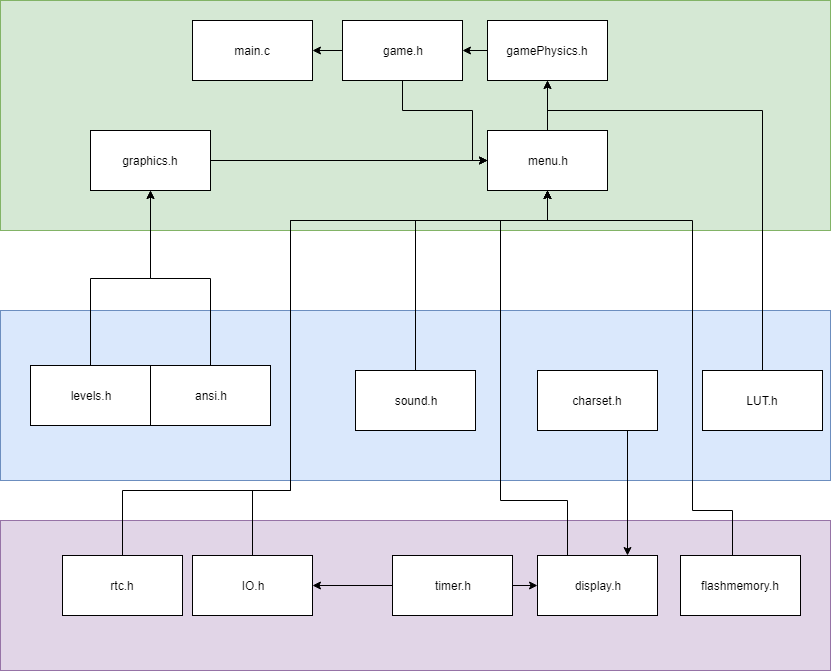

The diagram above was exported from draw.io. Its source (the exported page's mxGraphModel, read from the mxfile embedded in the PNG):
<mxGraphModel dx="1426" dy="693" grid="1" gridSize="10" guides="1" tooltips="1" connect="1" arrows="1" fold="1" page="1" pageScale="1" pageWidth="850" pageHeight="1100" background="#ffffff" math="0" shadow="0">
  <root>
    <mxCell id="0" />
    <mxCell id="1" parent="0" />
    <mxCell id="2" value="" style="rounded=0;whiteSpace=wrap;html=1;fillColor=#e1d5e7;strokeColor=#9673a6;" parent="1" vertex="1">
      <mxGeometry x="10" y="850" width="830" height="150" as="geometry" />
    </mxCell>
    <mxCell id="3" value="" style="rounded=0;whiteSpace=wrap;html=1;fillColor=#dae8fc;strokeColor=#6c8ebf;" parent="1" vertex="1">
      <mxGeometry x="10" y="640" width="830" height="170" as="geometry" />
    </mxCell>
    <mxCell id="4" value="" style="rounded=0;whiteSpace=wrap;html=1;fillColor=#d5e8d4;strokeColor=#82b366;" parent="1" vertex="1">
      <mxGeometry x="10" y="330" width="830" height="230" as="geometry" />
    </mxCell>
    <mxCell id="5" value="main.c" style="rounded=0;whiteSpace=wrap;html=1;fillColor=#ffffff;strokeColor=#000000;" parent="1" vertex="1">
      <mxGeometry x="202" y="350" width="120" height="60" as="geometry" />
    </mxCell>
    <mxCell id="41" style="edgeStyle=orthogonalEdgeStyle;rounded=0;html=1;exitX=0.75;exitY=1;entryX=0.75;entryY=0;jettySize=auto;orthogonalLoop=1;" parent="1" source="6" target="20" edge="1">
      <mxGeometry relative="1" as="geometry" />
    </mxCell>
    <mxCell id="6" value="charset.h" style="rounded=0;whiteSpace=wrap;html=1;fillColor=#ffffff;strokeColor=#000000;" parent="1" vertex="1">
      <mxGeometry x="547" y="700" width="120" height="60" as="geometry" />
    </mxCell>
    <mxCell id="7" style="edgeStyle=orthogonalEdgeStyle;rounded=0;html=1;exitX=0.5;exitY=0;entryX=0.5;entryY=1;jettySize=auto;orthogonalLoop=1;" parent="1" source="8" target="19" edge="1">
      <mxGeometry relative="1" as="geometry">
        <Array as="points">
          <mxPoint x="772" y="440" />
          <mxPoint x="557" y="440" />
        </Array>
      </mxGeometry>
    </mxCell>
    <mxCell id="8" value="LUT.h" style="rounded=0;whiteSpace=wrap;html=1;fillColor=#ffffff;strokeColor=#000000;" parent="1" vertex="1">
      <mxGeometry x="712" y="700" width="120" height="60" as="geometry" />
    </mxCell>
    <mxCell id="9" style="edgeStyle=orthogonalEdgeStyle;rounded=0;html=1;exitX=0.5;exitY=0;jettySize=auto;orthogonalLoop=1;entryX=0.5;entryY=1;" parent="1" source="10" target="29" edge="1">
      <mxGeometry relative="1" as="geometry">
        <mxPoint x="412" y="652.5" as="targetPoint" />
      </mxGeometry>
    </mxCell>
    <mxCell id="10" value="ansi.h" style="rounded=0;whiteSpace=wrap;html=1;fillColor=#ffffff;strokeColor=#000000;" parent="1" vertex="1">
      <mxGeometry x="160" y="695" width="120" height="60" as="geometry" />
    </mxCell>
    <mxCell id="11" style="edgeStyle=orthogonalEdgeStyle;rounded=0;html=1;exitX=0.5;exitY=0;entryX=0.5;entryY=1;jettySize=auto;orthogonalLoop=1;" parent="1" source="12" target="29" edge="1">
      <mxGeometry relative="1" as="geometry">
        <mxPoint x="412" y="652.5" as="targetPoint" />
      </mxGeometry>
    </mxCell>
    <mxCell id="12" value="levels.h" style="rounded=0;whiteSpace=wrap;html=1;fillColor=#ffffff;strokeColor=#000000;" parent="1" vertex="1">
      <mxGeometry x="40" y="695" width="120" height="60" as="geometry" />
    </mxCell>
    <mxCell id="13" style="edgeStyle=orthogonalEdgeStyle;rounded=0;html=1;exitX=0.5;exitY=1;entryX=0;entryY=0.5;jettySize=auto;orthogonalLoop=1;" parent="1" source="15" target="17" edge="1">
      <mxGeometry relative="1" as="geometry">
        <Array as="points">
          <mxPoint x="412" y="440" />
          <mxPoint x="482" y="440" />
          <mxPoint x="482" y="490" />
        </Array>
      </mxGeometry>
    </mxCell>
    <mxCell id="14" style="edgeStyle=orthogonalEdgeStyle;rounded=0;html=1;exitX=0;exitY=0.5;entryX=1;entryY=0.5;jettySize=auto;orthogonalLoop=1;" parent="1" source="15" target="5" edge="1">
      <mxGeometry relative="1" as="geometry" />
    </mxCell>
    <mxCell id="15" value="game.h" style="rounded=0;whiteSpace=wrap;html=1;fillColor=#ffffff;strokeColor=#000000;" parent="1" vertex="1">
      <mxGeometry x="352" y="350" width="120" height="60" as="geometry" />
    </mxCell>
    <mxCell id="16" style="edgeStyle=orthogonalEdgeStyle;rounded=0;html=1;exitX=0.5;exitY=0;entryX=0.5;entryY=1;jettySize=auto;orthogonalLoop=1;" parent="1" source="17" target="19" edge="1">
      <mxGeometry relative="1" as="geometry" />
    </mxCell>
    <mxCell id="17" value="menu.h" style="rounded=0;whiteSpace=wrap;html=1;fillColor=#ffffff;strokeColor=#000000;" parent="1" vertex="1">
      <mxGeometry x="497" y="460" width="120" height="60" as="geometry" />
    </mxCell>
    <mxCell id="18" style="edgeStyle=orthogonalEdgeStyle;rounded=0;html=1;exitX=0;exitY=0.5;entryX=1;entryY=0.5;jettySize=auto;orthogonalLoop=1;" parent="1" source="19" target="15" edge="1">
      <mxGeometry relative="1" as="geometry" />
    </mxCell>
    <mxCell id="19" value="gamePhysics.h" style="rounded=0;whiteSpace=wrap;html=1;fillColor=#ffffff;strokeColor=#000000;" parent="1" vertex="1">
      <mxGeometry x="497" y="350" width="120" height="60" as="geometry" />
    </mxCell>
    <mxCell id="42" style="edgeStyle=orthogonalEdgeStyle;rounded=0;html=1;exitX=0.25;exitY=0;entryX=0.5;entryY=1;jettySize=auto;orthogonalLoop=1;" parent="1" source="20" target="17" edge="1">
      <mxGeometry relative="1" as="geometry">
        <Array as="points">
          <mxPoint x="577" y="830" />
          <mxPoint x="510" y="830" />
          <mxPoint x="510" y="550" />
          <mxPoint x="557" y="550" />
        </Array>
      </mxGeometry>
    </mxCell>
    <mxCell id="20" value="display.h" style="rounded=0;whiteSpace=wrap;html=1;fillColor=#ffffff;strokeColor=#000000;" parent="1" vertex="1">
      <mxGeometry x="547" y="885" width="120" height="60" as="geometry" />
    </mxCell>
    <mxCell id="21" style="edgeStyle=orthogonalEdgeStyle;rounded=0;html=1;exitX=0.5;exitY=0;jettySize=auto;orthogonalLoop=1;" parent="1" source="22" target="17" edge="1">
      <mxGeometry relative="1" as="geometry">
        <Array as="points">
          <mxPoint x="742" y="840" />
          <mxPoint x="702" y="840" />
          <mxPoint x="702" y="550" />
          <mxPoint x="557" y="550" />
        </Array>
      </mxGeometry>
    </mxCell>
    <mxCell id="22" value="flashmemory.h" style="rounded=0;whiteSpace=wrap;html=1;fillColor=#ffffff;strokeColor=#000000;" parent="1" vertex="1">
      <mxGeometry x="690" y="885" width="120" height="60" as="geometry" />
    </mxCell>
    <mxCell id="23" style="edgeStyle=orthogonalEdgeStyle;rounded=0;html=1;exitX=1;exitY=0.5;entryX=0;entryY=0.5;jettySize=auto;orthogonalLoop=1;" parent="1" source="25" target="20" edge="1">
      <mxGeometry relative="1" as="geometry" />
    </mxCell>
    <mxCell id="24" style="edgeStyle=orthogonalEdgeStyle;rounded=0;html=1;exitX=0;exitY=0.5;entryX=1;entryY=0.5;jettySize=auto;orthogonalLoop=1;" parent="1" source="25" target="27" edge="1">
      <mxGeometry relative="1" as="geometry" />
    </mxCell>
    <mxCell id="25" value="timer.h" style="rounded=0;whiteSpace=wrap;html=1;fillColor=#ffffff;strokeColor=#000000;" parent="1" vertex="1">
      <mxGeometry x="402" y="885" width="120" height="60" as="geometry" />
    </mxCell>
    <mxCell id="36" style="edgeStyle=orthogonalEdgeStyle;rounded=0;html=1;exitX=0.5;exitY=0;entryX=0.5;entryY=1;jettySize=auto;orthogonalLoop=1;" parent="1" source="27" target="17" edge="1">
      <mxGeometry relative="1" as="geometry">
        <Array as="points">
          <mxPoint x="262" y="820" />
          <mxPoint x="300" y="820" />
          <mxPoint x="300" y="550" />
          <mxPoint x="557" y="550" />
        </Array>
      </mxGeometry>
    </mxCell>
    <mxCell id="27" value="IO.h" style="rounded=0;whiteSpace=wrap;html=1;fillColor=#ffffff;strokeColor=#000000;" parent="1" vertex="1">
      <mxGeometry x="202" y="885" width="120" height="60" as="geometry" />
    </mxCell>
    <mxCell id="28" style="edgeStyle=orthogonalEdgeStyle;rounded=0;html=1;exitX=1;exitY=0.5;entryX=0;entryY=0.5;jettySize=auto;orthogonalLoop=1;" parent="1" source="29" target="17" edge="1">
      <mxGeometry relative="1" as="geometry" />
    </mxCell>
    <mxCell id="34" value="" style="edgeStyle=orthogonalEdgeStyle;rounded=0;html=1;jettySize=auto;orthogonalLoop=1;" parent="1" source="29" target="17" edge="1">
      <mxGeometry relative="1" as="geometry" />
    </mxCell>
    <mxCell id="29" value="graphics.h" style="rounded=0;whiteSpace=wrap;html=1;fillColor=#ffffff;strokeColor=#000000;" parent="1" vertex="1">
      <mxGeometry x="100" y="460" width="120" height="60" as="geometry" />
    </mxCell>
    <mxCell id="38" style="edgeStyle=orthogonalEdgeStyle;rounded=0;html=1;exitX=0.5;exitY=0;entryX=0.5;entryY=1;jettySize=auto;orthogonalLoop=1;" parent="1" source="31" target="17" edge="1">
      <mxGeometry relative="1" as="geometry">
        <Array as="points">
          <mxPoint x="425" y="550" />
          <mxPoint x="557" y="550" />
        </Array>
      </mxGeometry>
    </mxCell>
    <mxCell id="31" value="sound.h" style="rounded=0;whiteSpace=wrap;html=1;fillColor=#ffffff;strokeColor=#000000;" parent="1" vertex="1">
      <mxGeometry x="365" y="700" width="120" height="60" as="geometry" />
    </mxCell>
    <mxCell id="35" style="edgeStyle=orthogonalEdgeStyle;rounded=0;html=1;exitX=0.5;exitY=0;entryX=0.5;entryY=1;jettySize=auto;orthogonalLoop=1;" parent="1" source="33" target="17" edge="1">
      <mxGeometry relative="1" as="geometry">
        <Array as="points">
          <mxPoint x="132" y="820" />
          <mxPoint x="300" y="820" />
          <mxPoint x="300" y="550" />
          <mxPoint x="557" y="550" />
        </Array>
      </mxGeometry>
    </mxCell>
    <mxCell id="33" value="rtc.h" style="rounded=0;whiteSpace=wrap;html=1;fillColor=#ffffff;strokeColor=#000000;" parent="1" vertex="1">
      <mxGeometry x="72" y="885" width="120" height="60" as="geometry" />
    </mxCell>
  </root>
</mxGraphModel>